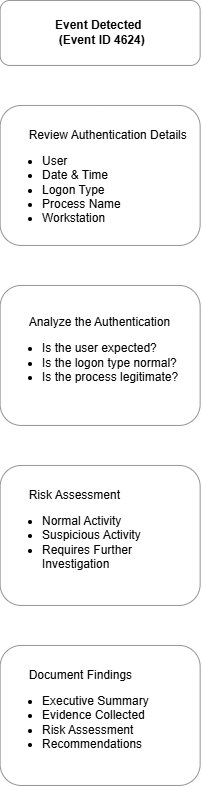

The diagram above was exported from draw.io. Its source (the exported page's mxGraphModel, read from the mxfile embedded in the PNG):
<mxGraphModel dx="1002" dy="551" grid="1" gridSize="10" guides="1" tooltips="1" connect="1" arrows="1" fold="1" page="1" pageScale="1" pageWidth="827" pageHeight="1169" math="0" shadow="0">
  <root>
    <mxCell id="0" />
    <mxCell id="1" parent="0" />
    <mxCell id="napim4fmnHxXHqoHKqV8-4" edge="1" parent="1" source="napim4fmnHxXHqoHKqV8-1" style="edgeStyle=orthogonalEdgeStyle;rounded=0;orthogonalLoop=1;jettySize=auto;html=1;" target="napim4fmnHxXHqoHKqV8-3" value="">
      <mxGeometry relative="1" as="geometry" />
    </mxCell>
    <mxCell id="napim4fmnHxXHqoHKqV8-1" parent="1" style="rounded=1;whiteSpace=wrap;html=1;align=left;labelBackgroundColor=none;fontColor=light-dark(#000000,#000000);labelBorderColor=none;fillColor=light-dark(#FFFFFF,#FFFFFF);strokeColor=light-dark(#000000,#949494);" value="&lt;div style=&quot;&quot;&gt;&amp;nbsp;&amp;nbsp;&lt;/div&gt;&lt;div style=&quot;&quot;&gt;&lt;span style=&quot;white-space: pre;&quot;&gt;&#09;&lt;/span&gt;Review Authentication Details&lt;br&gt;&lt;ul&gt;&lt;li&gt;User&lt;/li&gt;&lt;li&gt;Date &amp;amp; Time&lt;/li&gt;&lt;li&gt;Logon Type&lt;/li&gt;&lt;li&gt;Process Name&lt;/li&gt;&lt;li&gt;Workstation&lt;/li&gt;&lt;/ul&gt;&lt;/div&gt;" vertex="1">
      <mxGeometry height="140" width="200" x="350" y="245" as="geometry" />
    </mxCell>
    <mxCell id="napim4fmnHxXHqoHKqV8-6" edge="1" parent="1" source="napim4fmnHxXHqoHKqV8-3" style="edgeStyle=orthogonalEdgeStyle;rounded=0;orthogonalLoop=1;jettySize=auto;html=1;" target="napim4fmnHxXHqoHKqV8-5" value="">
      <mxGeometry relative="1" as="geometry" />
    </mxCell>
    <mxCell id="napim4fmnHxXHqoHKqV8-3" parent="1" style="rounded=1;whiteSpace=wrap;html=1;align=left;fontColor=light-dark(#000000,#000000);labelBackgroundColor=none;labelBorderColor=none;fillColor=light-dark(#FFFFFF,#FFFFFF);strokeColor=light-dark(#000000,#949494);" value="&lt;div style=&quot;&quot;&gt;&lt;span style=&quot;background-color: transparent;&quot;&gt;&lt;span style=&quot;white-space: pre;&quot;&gt;&#09;&lt;/span&gt;Analyze the Authentication&lt;/span&gt;&lt;/div&gt;&lt;div style=&quot;&quot;&gt;&lt;span style=&quot;background-color: transparent;&quot;&gt;&lt;ul&gt;&lt;li&gt;&lt;span style=&quot;background-color: transparent;&quot;&gt;Is the user expected?&lt;/span&gt;&lt;/li&gt;&lt;li&gt;&lt;span style=&quot;background-color: transparent;&quot;&gt;Is the logon type normal?&lt;/span&gt;&lt;/li&gt;&lt;li&gt;&lt;span style=&quot;background-color: transparent;&quot;&gt;Is the process legitimate?&lt;/span&gt;&lt;/li&gt;&lt;/ul&gt;&lt;/span&gt;&lt;/div&gt;" vertex="1">
      <mxGeometry height="140" width="200" x="350" y="425" as="geometry" />
    </mxCell>
    <mxCell id="napim4fmnHxXHqoHKqV8-8" edge="1" parent="1" source="napim4fmnHxXHqoHKqV8-5" style="edgeStyle=orthogonalEdgeStyle;rounded=0;orthogonalLoop=1;jettySize=auto;html=1;" target="napim4fmnHxXHqoHKqV8-7" value="">
      <mxGeometry relative="1" as="geometry" />
    </mxCell>
    <mxCell id="napim4fmnHxXHqoHKqV8-5" parent="1" style="rounded=1;whiteSpace=wrap;html=1;align=left;fontColor=light-dark(#000000,#000000);labelBackgroundColor=none;labelBorderColor=none;fillColor=light-dark(#FFFFFF,#FFFFFF);strokeColor=light-dark(#000000,#949494);" value="&lt;div style=&quot;&quot;&gt;&lt;span style=&quot;background-color: transparent;&quot;&gt;&lt;span style=&quot;white-space: pre;&quot;&gt;&#09;&lt;/span&gt;Risk Assessment&lt;/span&gt;&lt;br&gt;&lt;div style=&quot;&quot;&gt;&lt;ul&gt;&lt;li&gt;&lt;span style=&quot;background-color: transparent;&quot;&gt;Normal Activity&lt;/span&gt;&lt;/li&gt;&lt;li&gt;&lt;span style=&quot;background-color: transparent;&quot;&gt;Suspicious Activity&lt;/span&gt;&lt;/li&gt;&lt;li&gt;&lt;span style=&quot;background-color: transparent;&quot;&gt;Requires Further Investigation&lt;/span&gt;&lt;/li&gt;&lt;/ul&gt;&lt;/div&gt;&lt;/div&gt;" vertex="1">
      <mxGeometry height="140" width="200" x="350" y="605" as="geometry" />
    </mxCell>
    <mxCell id="napim4fmnHxXHqoHKqV8-7" parent="1" style="rounded=1;whiteSpace=wrap;html=1;align=left;fontColor=light-dark(#000000,#000000);labelBackgroundColor=none;labelBorderColor=none;fillColor=light-dark(#FFFFFF,#FFFFFF);strokeColor=light-dark(#000000,#949494);" value="&lt;div style=&quot;&quot;&gt;&lt;span style=&quot;&quot;&gt;&lt;span style=&quot;white-space: pre;&quot;&gt;&#09;&lt;/span&gt;&lt;/span&gt;&lt;span style=&quot;background-color: transparent;&quot;&gt;Document Findings&lt;/span&gt;&lt;/div&gt;&lt;div style=&quot;&quot;&gt;&lt;span style=&quot;background-color: transparent;&quot;&gt;&lt;ul&gt;&lt;li data-section-id=&quot;p91mw4&quot; data-start=&quot;972&quot; data-end=&quot;991&quot;&gt;Executive Summary&lt;/li&gt;&lt;li data-section-id=&quot;rrgdtw&quot; data-start=&quot;992&quot; data-end=&quot;1012&quot;&gt;Evidence Collected&lt;/li&gt;&lt;li data-section-id=&quot;1sgkf19&quot; data-start=&quot;1013&quot; data-end=&quot;1030&quot;&gt;Risk Assessment&lt;/li&gt;&lt;li data-section-id=&quot;3uid02&quot; data-start=&quot;1031&quot; data-end=&quot;1048&quot;&gt;Recommendations&lt;/li&gt;&lt;/ul&gt;&lt;/span&gt;&lt;/div&gt;" vertex="1">
      <mxGeometry height="140" width="200" x="350" y="785" as="geometry" />
    </mxCell>
    <mxCell id="napim4fmnHxXHqoHKqV8-16" edge="1" parent="1" source="napim4fmnHxXHqoHKqV8-15" style="edgeStyle=orthogonalEdgeStyle;rounded=0;orthogonalLoop=1;jettySize=auto;html=1;" target="napim4fmnHxXHqoHKqV8-1" value="">
      <mxGeometry relative="1" as="geometry" />
    </mxCell>
    <mxCell id="napim4fmnHxXHqoHKqV8-15" parent="1" style="rounded=1;whiteSpace=wrap;html=1;align=center;labelBackgroundColor=none;fontColor=light-dark(#000000,#000000);labelBorderColor=none;fillColor=light-dark(#FFFFFF,#FFFFFF);strokeColor=light-dark(#000000,#949494);" value="&lt;div style=&quot;&quot;&gt;&lt;b&gt;Event Detected&amp;nbsp;&lt;/b&gt;&lt;/div&gt;&lt;div style=&quot;&quot;&gt;&lt;b&gt;&amp;nbsp;(Event ID 4624)&lt;/b&gt;&lt;/div&gt;" vertex="1">
      <mxGeometry height="65" width="200" x="350" y="140" as="geometry" />
    </mxCell>
  </root>
</mxGraphModel>